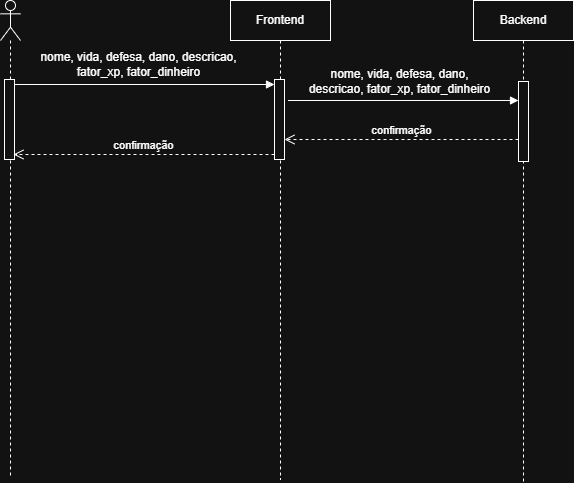

The diagram above was exported from draw.io. Its source (the exported page's mxGraphModel, read from the mxfile embedded in the PNG):
<mxGraphModel dx="1411" dy="777" grid="0" gridSize="10" guides="1" tooltips="1" connect="1" arrows="1" fold="1" page="0" pageScale="1" pageWidth="827" pageHeight="1169" math="0" shadow="0">
  <root>
    <mxCell id="0" />
    <mxCell id="1" parent="0" />
    <mxCell id="l1PQgnmgClXQ45QhShnS-18" parent="1" style="shape=umlLifeline;perimeter=lifelinePerimeter;whiteSpace=wrap;html=1;container=1;dropTarget=0;collapsible=0;recursiveResize=0;outlineConnect=0;portConstraint=eastwest;newEdgeStyle={&quot;curved&quot;:0,&quot;rounded&quot;:0};" value="Frontend" vertex="1">
      <mxGeometry height="479" width="100" x="411" y="147" as="geometry" />
    </mxCell>
    <mxCell id="l1PQgnmgClXQ45QhShnS-35" parent="l1PQgnmgClXQ45QhShnS-18" style="html=1;points=[[0,0,0,0,5],[0,1,0,0,-5],[1,0,0,0,5],[1,1,0,0,-5]];perimeter=orthogonalPerimeter;outlineConnect=0;targetShapes=umlLifeline;portConstraint=eastwest;newEdgeStyle={&quot;curved&quot;:0,&quot;rounded&quot;:0};" value="" vertex="1">
      <mxGeometry height="80" width="10" x="44" y="79" as="geometry" />
    </mxCell>
    <mxCell id="l1PQgnmgClXQ45QhShnS-22" parent="1" style="shape=umlLifeline;perimeter=lifelinePerimeter;whiteSpace=wrap;html=1;container=1;dropTarget=0;collapsible=0;recursiveResize=0;outlineConnect=0;portConstraint=eastwest;newEdgeStyle={&quot;curved&quot;:0,&quot;rounded&quot;:0};participant=umlActor;" value="" vertex="1">
      <mxGeometry height="477" width="20" x="181" y="147" as="geometry" />
    </mxCell>
    <mxCell id="l1PQgnmgClXQ45QhShnS-34" parent="l1PQgnmgClXQ45QhShnS-22" style="html=1;points=[[0,0,0,0,5],[0,1,0,0,-5],[1,0,0,0,5],[1,1,0,0,-5]];perimeter=orthogonalPerimeter;outlineConnect=0;targetShapes=umlLifeline;portConstraint=eastwest;newEdgeStyle={&quot;curved&quot;:0,&quot;rounded&quot;:0};" value="" vertex="1">
      <mxGeometry height="80" width="10" x="4" y="79" as="geometry" />
    </mxCell>
    <mxCell id="l1PQgnmgClXQ45QhShnS-23" parent="1" style="shape=umlLifeline;perimeter=lifelinePerimeter;whiteSpace=wrap;html=1;container=1;dropTarget=0;collapsible=0;recursiveResize=0;outlineConnect=0;portConstraint=eastwest;newEdgeStyle={&quot;curved&quot;:0,&quot;rounded&quot;:0};" value="Backend" vertex="1">
      <mxGeometry height="482" width="100" x="654" y="147" as="geometry" />
    </mxCell>
    <mxCell id="l1PQgnmgClXQ45QhShnS-39" parent="l1PQgnmgClXQ45QhShnS-23" style="html=1;points=[[0,0,0,0,5],[0,1,0,0,-5],[1,0,0,0,5],[1,1,0,0,-5]];perimeter=orthogonalPerimeter;outlineConnect=0;targetShapes=umlLifeline;portConstraint=eastwest;newEdgeStyle={&quot;curved&quot;:0,&quot;rounded&quot;:0};" value="" vertex="1">
      <mxGeometry height="80" width="10" x="45" y="81" as="geometry" />
    </mxCell>
    <mxCell id="l1PQgnmgClXQ45QhShnS-36" edge="1" parent="1" source="l1PQgnmgClXQ45QhShnS-34" style="html=1;verticalAlign=bottom;endArrow=block;curved=0;rounded=0;entryX=0;entryY=0;entryDx=0;entryDy=5;exitX=1;exitY=0;exitDx=0;exitDy=5;exitPerimeter=0;" target="l1PQgnmgClXQ45QhShnS-35" value="">
      <mxGeometry relative="1" as="geometry">
        <mxPoint x="385" y="231" as="sourcePoint" />
      </mxGeometry>
    </mxCell>
    <mxCell id="l1PQgnmgClXQ45QhShnS-37" edge="1" parent="1" source="l1PQgnmgClXQ45QhShnS-35" style="html=1;verticalAlign=bottom;endArrow=open;dashed=1;endSize=8;curved=0;rounded=0;exitX=0;exitY=1;exitDx=0;exitDy=-5;" value="confirmação">
      <mxGeometry relative="1" as="geometry">
        <mxPoint x="194" y="301" as="targetPoint" />
      </mxGeometry>
    </mxCell>
    <mxCell id="l1PQgnmgClXQ45QhShnS-38" edge="1" parent="1" style="html=1;verticalAlign=bottom;endArrow=block;curved=0;rounded=0;" target="l1PQgnmgClXQ45QhShnS-39" value="">
      <mxGeometry relative="1" width="80" as="geometry">
        <mxPoint x="468.5" y="247" as="sourcePoint" />
        <mxPoint x="648" y="247" as="targetPoint" />
      </mxGeometry>
    </mxCell>
    <mxCell id="l1PQgnmgClXQ45QhShnS-40" edge="1" parent="1" source="l1PQgnmgClXQ45QhShnS-39" style="html=1;verticalAlign=bottom;endArrow=open;dashed=1;endSize=8;curved=0;rounded=0;" value="confirmação">
      <mxGeometry relative="1" as="geometry">
        <mxPoint x="643" y="286" as="sourcePoint" />
        <mxPoint x="465" y="286" as="targetPoint" />
      </mxGeometry>
    </mxCell>
    <mxCell id="l1PQgnmgClXQ45QhShnS-42" parent="1" style="text;html=1;whiteSpace=wrap;strokeColor=none;fillColor=none;align=center;verticalAlign=middle;rounded=0;" value="nome, vida, defesa, dano, descricao, fator_xp, fator_dinheiro" vertex="1">
      <mxGeometry height="30" width="247" x="196" y="196" as="geometry" />
    </mxCell>
    <mxCell id="l1PQgnmgClXQ45QhShnS-43" parent="1" style="text;html=1;whiteSpace=wrap;strokeColor=none;fillColor=none;align=center;verticalAlign=middle;rounded=0;labelBackgroundColor=none;" value="nome, vida, defesa, dano, descricao, fator_xp, fator_dinheiro" vertex="1">
      <mxGeometry height="30" width="189" x="486" y="213" as="geometry" />
    </mxCell>
  </root>
</mxGraphModel>